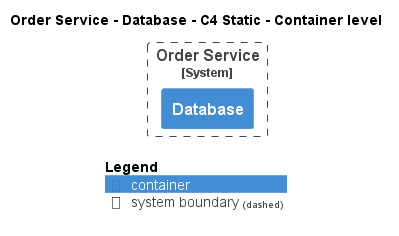

The diagram above was rendered by PlantUML. Its source (embedded in the PNG):
@startuml
!pragma layout smetana
!include ..\..\..\..\..\.c4s\C4_Container.puml

AddElementTag("c4interflow:lifecycle:new", $bgColor=green, $fontColor=#ffffff, $borderColor=green, $shadowing="False")
AddElementTag("c4interflow:lifecycle:changed", $bgColor=orange, $fontColor=#ffffff, $borderColor=orange, $shadowing="False")
AddElementTag("c4interflow:lifecycle:removed", $bgColor=red, $fontColor=#ffffff, $borderColor=red, $shadowing="False")

AddRelTag("c4interflow:lifecycle:new", $textColor=green, $lineColor=green)
AddRelTag("c4interflow:lifecycle:changed", $textColor=orange, $lineColor=orange)
AddRelTag("c4interflow:lifecycle:removed", $textColor=red, $lineColor=red)

SHOW_PERSON_PORTRAIT()
LAYOUT_TOP_DOWN()

skinparam linetype polyline

title Order Service - Database - C4 Static - Container level


System_Boundary(ECommercePlatform.SoftwareSystems.OrderService, "Order Service") {
    Container(ECommercePlatform.SoftwareSystems.OrderService.Containers.Database, "Database", "", "")
}



SHOW_LEGEND()
@enduml